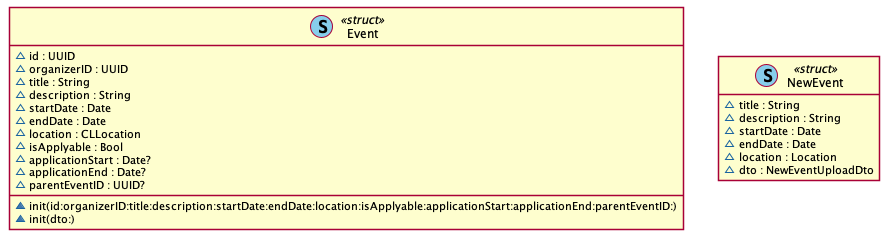

The diagram above was rendered by PlantUML. Its source (embedded in the PNG):
@startuml
' STYLE START
hide empty members
skinparam shadowing false
' STYLE END


class "Event" as Event << (S, SkyBlue) struct >> { 
  ~id : UUID
  ~organizerID : UUID
  ~title : String
  ~description : String
  ~startDate : Date
  ~endDate : Date
  ~location : CLLocation
  ~isApplyable : Bool
  ~applicationStart : Date?
  ~applicationEnd : Date?
  ~parentEventID : UUID?
  ~init(id:organizerID:title:description:startDate:endDate:location:isApplyable:applicationStart:applicationEnd:parentEventID:)
  ~init(dto:) 
}
class "NewEvent" as NewEvent << (S, SkyBlue) struct >> { 
  ~title : String
  ~description : String
  ~startDate : Date
  ~endDate : Date
  ~location : Location
  ~dto : NewEventUploadDto 
}


@enduml